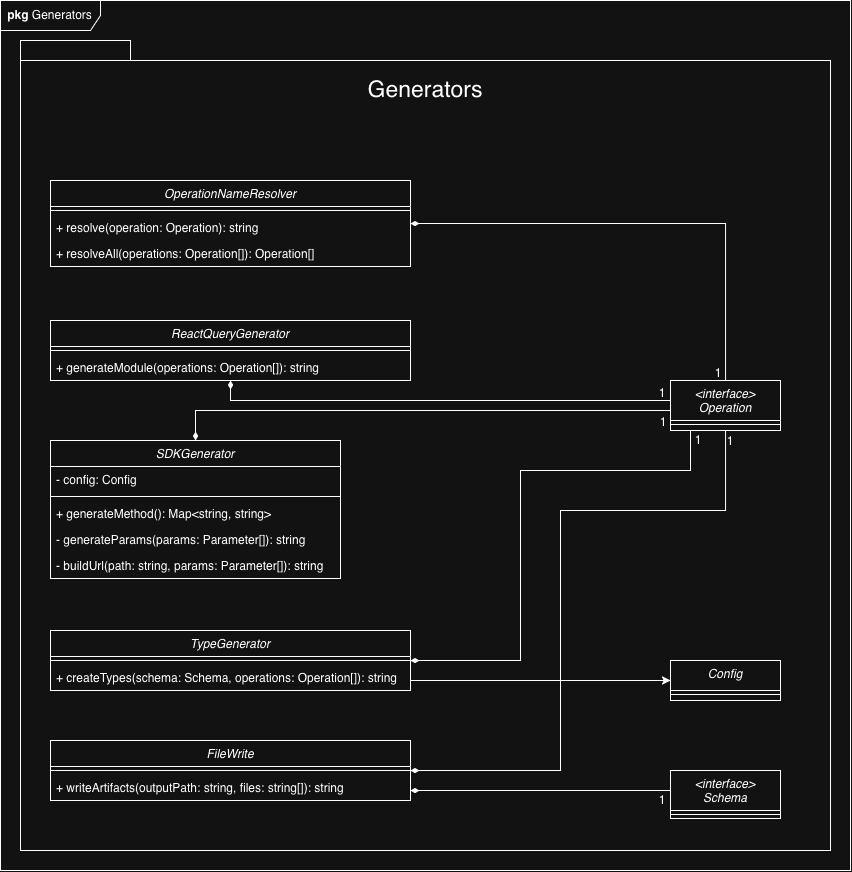

The diagram above was exported from draw.io. Its source (the exported page's mxGraphModel, read from the mxfile embedded in the PNG):
<mxGraphModel dx="2722" dy="1332" grid="1" gridSize="10" guides="1" tooltips="1" connect="1" arrows="1" fold="1" page="1" pageScale="1" pageWidth="850" pageHeight="1100" math="0" shadow="0">
  <root>
    <mxCell id="0" />
    <mxCell id="1" parent="0" />
    <mxCell id="oUuRjBlOv6ogoGXEqSwx-1" parent="1" style="shape=folder;fontStyle=1;spacingTop=10;tabWidth=110;tabHeight=20;tabPosition=left;html=1;whiteSpace=wrap;" value="" vertex="1">
      <mxGeometry height="810" width="810" x="810" y="390" as="geometry" />
    </mxCell>
    <mxCell id="oUuRjBlOv6ogoGXEqSwx-12" parent="1" style="text;html=1;whiteSpace=wrap;strokeColor=none;fillColor=none;align=center;verticalAlign=middle;rounded=0;fontSize=17;" value="&lt;font style=&quot;font-size: 23px;&quot;&gt;Generators&lt;/font&gt;" vertex="1">
      <mxGeometry height="40" width="100" x="1165" y="420" as="geometry" />
    </mxCell>
    <mxCell id="oUuRjBlOv6ogoGXEqSwx-55" edge="1" parent="1" source="oUuRjBlOv6ogoGXEqSwx-1" style="edgeStyle=orthogonalEdgeStyle;rounded=0;orthogonalLoop=1;jettySize=auto;html=1;exitX=0.5;exitY=1;exitDx=0;exitDy=0;exitPerimeter=0;" target="oUuRjBlOv6ogoGXEqSwx-1">
      <mxGeometry relative="1" as="geometry" />
    </mxCell>
    <mxCell id="1Y9mp1R2WDL7U4EPyYSo-27" edge="1" parent="1" source="oUuRjBlOv6ogoGXEqSwx-56" style="edgeStyle=orthogonalEdgeStyle;rounded=0;orthogonalLoop=1;jettySize=auto;html=1;endArrow=none;endFill=0;startArrow=diamondThin;startFill=1;" target="1Y9mp1R2WDL7U4EPyYSo-17">
      <mxGeometry relative="1" as="geometry">
        <Array as="points">
          <mxPoint x="985" y="760" />
        </Array>
      </mxGeometry>
    </mxCell>
    <mxCell id="oUuRjBlOv6ogoGXEqSwx-56" parent="1" style="swimlane;fontStyle=2;align=center;verticalAlign=top;childLayout=stackLayout;horizontal=1;startSize=26;horizontalStack=0;resizeParent=1;resizeLast=0;collapsible=1;marginBottom=0;rounded=0;shadow=0;strokeWidth=1;" value="SDKGenerator" vertex="1">
      <mxGeometry height="138" width="290" x="840" y="790" as="geometry">
        <mxRectangle height="26" width="160" x="230" y="140" as="alternateBounds" />
      </mxGeometry>
    </mxCell>
    <mxCell id="oUuRjBlOv6ogoGXEqSwx-57" parent="oUuRjBlOv6ogoGXEqSwx-56" style="text;align=left;verticalAlign=top;spacingLeft=4;spacingRight=4;overflow=hidden;rotatable=0;points=[[0,0.5],[1,0.5]];portConstraint=eastwest;" value="- config: Config" vertex="1">
      <mxGeometry height="26" width="290" y="26" as="geometry" />
    </mxCell>
    <mxCell id="oUuRjBlOv6ogoGXEqSwx-58" parent="oUuRjBlOv6ogoGXEqSwx-56" style="line;html=1;strokeWidth=1;align=left;verticalAlign=middle;spacingTop=-1;spacingLeft=3;spacingRight=3;rotatable=0;labelPosition=right;points=[];portConstraint=eastwest;" value="" vertex="1">
      <mxGeometry height="8" width="290" y="52" as="geometry" />
    </mxCell>
    <mxCell id="oUuRjBlOv6ogoGXEqSwx-59" parent="oUuRjBlOv6ogoGXEqSwx-56" style="text;align=left;verticalAlign=top;spacingLeft=4;spacingRight=4;overflow=hidden;rotatable=0;points=[[0,0.5],[1,0.5]];portConstraint=eastwest;rounded=0;shadow=0;html=0;" value="+ generateMethod(): Map&lt;string, string&gt;" vertex="1">
      <mxGeometry height="26" width="290" y="60" as="geometry" />
    </mxCell>
    <mxCell id="oUuRjBlOv6ogoGXEqSwx-60" parent="oUuRjBlOv6ogoGXEqSwx-56" style="text;align=left;verticalAlign=top;spacingLeft=4;spacingRight=4;overflow=hidden;rotatable=0;points=[[0,0.5],[1,0.5]];portConstraint=eastwest;rounded=0;shadow=0;html=0;" value="- generateParams(params: Parameter[]): string " vertex="1">
      <mxGeometry height="26" width="290" y="86" as="geometry" />
    </mxCell>
    <mxCell id="iY2oYMoEtN9UG7H6Owg4-1" parent="oUuRjBlOv6ogoGXEqSwx-56" style="text;align=left;verticalAlign=top;spacingLeft=4;spacingRight=4;overflow=hidden;rotatable=0;points=[[0,0.5],[1,0.5]];portConstraint=eastwest;rounded=0;shadow=0;html=0;" value="- buildUrl(path: string, params: Parameter[]): string " vertex="1">
      <mxGeometry height="26" width="290" y="112" as="geometry" />
    </mxCell>
    <mxCell id="pJodDgSDToPDhcl39yi3-1" parent="1" style="shape=umlFrame;whiteSpace=wrap;html=1;pointerEvents=0;width=100;height=30;" value="&lt;b&gt;pkg&lt;/b&gt;&amp;nbsp;Generators" vertex="1">
      <mxGeometry height="870" width="850" x="790" y="350" as="geometry" />
    </mxCell>
    <mxCell id="1Y9mp1R2WDL7U4EPyYSo-28" edge="1" parent="1" source="1Y9mp1R2WDL7U4EPyYSo-1" style="edgeStyle=orthogonalEdgeStyle;rounded=0;orthogonalLoop=1;jettySize=auto;html=1;endArrow=none;endFill=0;startArrow=diamondThin;startFill=1;" target="1Y9mp1R2WDL7U4EPyYSo-17">
      <mxGeometry relative="1" as="geometry">
        <Array as="points">
          <mxPoint x="1310" y="1010" />
          <mxPoint x="1310" y="820" />
          <mxPoint x="1480" y="820" />
        </Array>
      </mxGeometry>
    </mxCell>
    <mxCell id="t5HfpEOLt6JmYfbtZSNO-2" edge="1" parent="1" source="1Y9mp1R2WDL7U4EPyYSo-1" style="edgeStyle=orthogonalEdgeStyle;rounded=0;orthogonalLoop=1;jettySize=auto;html=1;" target="1Y9mp1R2WDL7U4EPyYSo-21">
      <mxGeometry relative="1" as="geometry">
        <Array as="points">
          <mxPoint x="1320" y="1030" />
          <mxPoint x="1320" y="1030" />
        </Array>
      </mxGeometry>
    </mxCell>
    <mxCell id="1Y9mp1R2WDL7U4EPyYSo-1" parent="1" style="swimlane;fontStyle=2;align=center;verticalAlign=top;childLayout=stackLayout;horizontal=1;startSize=26;horizontalStack=0;resizeParent=1;resizeLast=0;collapsible=1;marginBottom=0;rounded=0;shadow=0;strokeWidth=1;" value="TypeGenerator" vertex="1">
      <mxGeometry height="60" width="360" x="840" y="980" as="geometry">
        <mxRectangle height="26" width="160" x="230" y="140" as="alternateBounds" />
      </mxGeometry>
    </mxCell>
    <mxCell id="1Y9mp1R2WDL7U4EPyYSo-3" parent="1Y9mp1R2WDL7U4EPyYSo-1" style="line;html=1;strokeWidth=1;align=left;verticalAlign=middle;spacingTop=-1;spacingLeft=3;spacingRight=3;rotatable=0;labelPosition=right;points=[];portConstraint=eastwest;" value="" vertex="1">
      <mxGeometry height="8" width="360" y="26" as="geometry" />
    </mxCell>
    <mxCell id="1Y9mp1R2WDL7U4EPyYSo-4" parent="1Y9mp1R2WDL7U4EPyYSo-1" style="text;align=left;verticalAlign=top;spacingLeft=4;spacingRight=4;overflow=hidden;rotatable=0;points=[[0,0.5],[1,0.5]];portConstraint=eastwest;rounded=0;shadow=0;html=0;" value="+ createTypes(schema: Schema, operations: Operation[]): string" vertex="1">
      <mxGeometry height="26" width="360" y="34" as="geometry" />
    </mxCell>
    <mxCell id="1Y9mp1R2WDL7U4EPyYSo-29" edge="1" parent="1" source="1Y9mp1R2WDL7U4EPyYSo-7" style="edgeStyle=orthogonalEdgeStyle;rounded=0;orthogonalLoop=1;jettySize=auto;html=1;endArrow=none;endFill=0;startArrow=diamondThin;startFill=1;" target="1Y9mp1R2WDL7U4EPyYSo-17">
      <mxGeometry relative="1" as="geometry">
        <Array as="points">
          <mxPoint x="1350" y="1120" />
          <mxPoint x="1350" y="860" />
          <mxPoint x="1515" y="860" />
        </Array>
      </mxGeometry>
    </mxCell>
    <mxCell id="t5HfpEOLt6JmYfbtZSNO-1" edge="1" parent="1" source="1Y9mp1R2WDL7U4EPyYSo-7" style="edgeStyle=orthogonalEdgeStyle;rounded=0;orthogonalLoop=1;jettySize=auto;html=1;endArrow=none;endFill=0;startArrow=diamondThin;startFill=1;" target="1Y9mp1R2WDL7U4EPyYSo-23">
      <mxGeometry relative="1" as="geometry">
        <Array as="points">
          <mxPoint x="1390" y="1140" />
          <mxPoint x="1390" y="1140" />
        </Array>
      </mxGeometry>
    </mxCell>
    <mxCell id="1Y9mp1R2WDL7U4EPyYSo-7" parent="1" style="swimlane;fontStyle=2;align=center;verticalAlign=top;childLayout=stackLayout;horizontal=1;startSize=26;horizontalStack=0;resizeParent=1;resizeLast=0;collapsible=1;marginBottom=0;rounded=0;shadow=0;strokeWidth=1;" value="FileWrite" vertex="1">
      <mxGeometry height="60" width="360" x="840" y="1090" as="geometry">
        <mxRectangle height="26" width="160" x="230" y="140" as="alternateBounds" />
      </mxGeometry>
    </mxCell>
    <mxCell id="1Y9mp1R2WDL7U4EPyYSo-8" parent="1Y9mp1R2WDL7U4EPyYSo-7" style="line;html=1;strokeWidth=1;align=left;verticalAlign=middle;spacingTop=-1;spacingLeft=3;spacingRight=3;rotatable=0;labelPosition=right;points=[];portConstraint=eastwest;" value="" vertex="1">
      <mxGeometry height="8" width="360" y="26" as="geometry" />
    </mxCell>
    <mxCell id="1Y9mp1R2WDL7U4EPyYSo-9" parent="1Y9mp1R2WDL7U4EPyYSo-7" style="text;align=left;verticalAlign=top;spacingLeft=4;spacingRight=4;overflow=hidden;rotatable=0;points=[[0,0.5],[1,0.5]];portConstraint=eastwest;rounded=0;shadow=0;html=0;" value="+ writeArtifacts(outputPath: string, files: string[]): string" vertex="1">
      <mxGeometry height="26" width="360" y="34" as="geometry" />
    </mxCell>
    <mxCell id="1Y9mp1R2WDL7U4EPyYSo-26" edge="1" parent="1" source="1Y9mp1R2WDL7U4EPyYSo-10" style="edgeStyle=orthogonalEdgeStyle;rounded=0;orthogonalLoop=1;jettySize=auto;html=1;endArrow=none;endFill=0;startArrow=diamondThin;startFill=1;" target="1Y9mp1R2WDL7U4EPyYSo-17">
      <mxGeometry relative="1" as="geometry">
        <Array as="points">
          <mxPoint x="1020" y="750" />
        </Array>
      </mxGeometry>
    </mxCell>
    <mxCell id="1Y9mp1R2WDL7U4EPyYSo-10" parent="1" style="swimlane;fontStyle=2;align=center;verticalAlign=top;childLayout=stackLayout;horizontal=1;startSize=26;horizontalStack=0;resizeParent=1;resizeLast=0;collapsible=1;marginBottom=0;rounded=0;shadow=0;strokeWidth=1;" value="ReactQueryGenerator" vertex="1">
      <mxGeometry height="60" width="360" x="840" y="670" as="geometry">
        <mxRectangle height="26" width="160" x="230" y="140" as="alternateBounds" />
      </mxGeometry>
    </mxCell>
    <mxCell id="1Y9mp1R2WDL7U4EPyYSo-11" parent="1Y9mp1R2WDL7U4EPyYSo-10" style="line;html=1;strokeWidth=1;align=left;verticalAlign=middle;spacingTop=-1;spacingLeft=3;spacingRight=3;rotatable=0;labelPosition=right;points=[];portConstraint=eastwest;" value="" vertex="1">
      <mxGeometry height="8" width="360" y="26" as="geometry" />
    </mxCell>
    <mxCell id="1Y9mp1R2WDL7U4EPyYSo-12" parent="1Y9mp1R2WDL7U4EPyYSo-10" style="text;align=left;verticalAlign=top;spacingLeft=4;spacingRight=4;overflow=hidden;rotatable=0;points=[[0,0.5],[1,0.5]];portConstraint=eastwest;rounded=0;shadow=0;html=0;" value="+ generateModule(operations: Operation[]): string" vertex="1">
      <mxGeometry height="26" width="360" y="34" as="geometry" />
    </mxCell>
    <mxCell id="1Y9mp1R2WDL7U4EPyYSo-25" edge="1" parent="1" source="1Y9mp1R2WDL7U4EPyYSo-13" style="edgeStyle=orthogonalEdgeStyle;rounded=0;orthogonalLoop=1;jettySize=auto;html=1;endArrow=none;endFill=0;startArrow=diamondThin;startFill=1;" target="1Y9mp1R2WDL7U4EPyYSo-17">
      <mxGeometry relative="1" as="geometry" />
    </mxCell>
    <mxCell id="1Y9mp1R2WDL7U4EPyYSo-13" parent="1" style="swimlane;fontStyle=2;align=center;verticalAlign=top;childLayout=stackLayout;horizontal=1;startSize=26;horizontalStack=0;resizeParent=1;resizeLast=0;collapsible=1;marginBottom=0;rounded=0;shadow=0;strokeWidth=1;" value="OperationNameResolver" vertex="1">
      <mxGeometry height="86" width="360" x="840" y="530" as="geometry">
        <mxRectangle height="26" width="160" x="230" y="140" as="alternateBounds" />
      </mxGeometry>
    </mxCell>
    <mxCell id="1Y9mp1R2WDL7U4EPyYSo-14" parent="1Y9mp1R2WDL7U4EPyYSo-13" style="line;html=1;strokeWidth=1;align=left;verticalAlign=middle;spacingTop=-1;spacingLeft=3;spacingRight=3;rotatable=0;labelPosition=right;points=[];portConstraint=eastwest;" value="" vertex="1">
      <mxGeometry height="8" width="360" y="26" as="geometry" />
    </mxCell>
    <mxCell id="1Y9mp1R2WDL7U4EPyYSo-15" parent="1Y9mp1R2WDL7U4EPyYSo-13" style="text;align=left;verticalAlign=top;spacingLeft=4;spacingRight=4;overflow=hidden;rotatable=0;points=[[0,0.5],[1,0.5]];portConstraint=eastwest;rounded=0;shadow=0;html=0;" value="+ resolve(operation: Operation): string" vertex="1">
      <mxGeometry height="26" width="360" y="34" as="geometry" />
    </mxCell>
    <mxCell id="1Y9mp1R2WDL7U4EPyYSo-16" parent="1Y9mp1R2WDL7U4EPyYSo-13" style="text;align=left;verticalAlign=top;spacingLeft=4;spacingRight=4;overflow=hidden;rotatable=0;points=[[0,0.5],[1,0.5]];portConstraint=eastwest;rounded=0;shadow=0;html=0;" value="+ resolveAll(operations: Operation[]): Operation[]" vertex="1">
      <mxGeometry height="26" width="360" y="60" as="geometry" />
    </mxCell>
    <mxCell id="1Y9mp1R2WDL7U4EPyYSo-17" parent="1" style="swimlane;fontStyle=2;align=center;verticalAlign=top;childLayout=stackLayout;horizontal=1;startSize=40;horizontalStack=0;resizeParent=1;resizeLast=0;collapsible=1;marginBottom=0;rounded=0;shadow=0;strokeWidth=1;" value="&lt;interface&gt;&#10;Operation" vertex="1">
      <mxGeometry height="50" width="110" x="1460" y="730" as="geometry">
        <mxRectangle height="26" width="160" x="230" y="140" as="alternateBounds" />
      </mxGeometry>
    </mxCell>
    <mxCell id="1Y9mp1R2WDL7U4EPyYSo-18" parent="1Y9mp1R2WDL7U4EPyYSo-17" style="line;html=1;strokeWidth=1;align=left;verticalAlign=middle;spacingTop=-1;spacingLeft=3;spacingRight=3;rotatable=0;labelPosition=right;points=[];portConstraint=eastwest;" value="" vertex="1">
      <mxGeometry height="8" width="110" y="40" as="geometry" />
    </mxCell>
    <mxCell id="1Y9mp1R2WDL7U4EPyYSo-21" parent="1" style="swimlane;fontStyle=2;align=center;verticalAlign=top;childLayout=stackLayout;horizontal=1;startSize=30;horizontalStack=0;resizeParent=1;resizeLast=0;collapsible=1;marginBottom=0;rounded=0;shadow=0;strokeWidth=1;" value="Config" vertex="1">
      <mxGeometry height="40" width="110" x="1460" y="1010" as="geometry">
        <mxRectangle height="26" width="160" x="230" y="140" as="alternateBounds" />
      </mxGeometry>
    </mxCell>
    <mxCell id="1Y9mp1R2WDL7U4EPyYSo-22" parent="1Y9mp1R2WDL7U4EPyYSo-21" style="line;html=1;strokeWidth=1;align=left;verticalAlign=middle;spacingTop=-1;spacingLeft=3;spacingRight=3;rotatable=0;labelPosition=right;points=[];portConstraint=eastwest;" value="" vertex="1">
      <mxGeometry height="8" width="110" y="30" as="geometry" />
    </mxCell>
    <mxCell id="1Y9mp1R2WDL7U4EPyYSo-23" parent="1" style="swimlane;fontStyle=2;align=center;verticalAlign=top;childLayout=stackLayout;horizontal=1;startSize=40;horizontalStack=0;resizeParent=1;resizeLast=0;collapsible=1;marginBottom=0;rounded=0;shadow=0;strokeWidth=1;" value="&lt;interface&gt;&#10;Schema" vertex="1">
      <mxGeometry height="48" width="110" x="1460" y="1120" as="geometry">
        <mxRectangle height="26" width="160" x="230" y="140" as="alternateBounds" />
      </mxGeometry>
    </mxCell>
    <mxCell id="1Y9mp1R2WDL7U4EPyYSo-24" parent="1Y9mp1R2WDL7U4EPyYSo-23" style="line;html=1;strokeWidth=1;align=left;verticalAlign=middle;spacingTop=-1;spacingLeft=3;spacingRight=3;rotatable=0;labelPosition=right;points=[];portConstraint=eastwest;" value="" vertex="1">
      <mxGeometry height="8" width="110" y="40" as="geometry" />
    </mxCell>
    <mxCell id="L2eUvPvL8pUCtQ_LYFRZ-1" parent="1" style="text;html=1;whiteSpace=wrap;strokeColor=none;fillColor=none;align=center;verticalAlign=middle;rounded=0;" value="1" vertex="1">
      <mxGeometry height="30" width="60" x="1478" y="708" as="geometry" />
    </mxCell>
    <mxCell id="L2eUvPvL8pUCtQ_LYFRZ-2" parent="1" style="text;html=1;whiteSpace=wrap;strokeColor=none;fillColor=none;align=center;verticalAlign=middle;rounded=0;" value="1" vertex="1">
      <mxGeometry height="30" width="60" x="1490" y="776" as="geometry" />
    </mxCell>
    <mxCell id="L2eUvPvL8pUCtQ_LYFRZ-3" parent="1" style="text;html=1;whiteSpace=wrap;strokeColor=none;fillColor=none;align=center;verticalAlign=middle;rounded=0;" value="1" vertex="1">
      <mxGeometry height="30" width="60" x="1458" y="775" as="geometry" />
    </mxCell>
    <mxCell id="L2eUvPvL8pUCtQ_LYFRZ-4" parent="1" style="text;html=1;whiteSpace=wrap;strokeColor=none;fillColor=none;align=center;verticalAlign=middle;rounded=0;" value="1" vertex="1">
      <mxGeometry height="30" width="60" x="1422" y="728" as="geometry" />
    </mxCell>
    <mxCell id="L2eUvPvL8pUCtQ_LYFRZ-5" parent="1" style="text;html=1;whiteSpace=wrap;strokeColor=none;fillColor=none;align=center;verticalAlign=middle;rounded=0;" value="1" vertex="1">
      <mxGeometry height="30" width="60" x="1423" y="757" as="geometry" />
    </mxCell>
    <mxCell id="L2eUvPvL8pUCtQ_LYFRZ-6" parent="1" style="text;html=1;whiteSpace=wrap;strokeColor=none;fillColor=none;align=center;verticalAlign=middle;rounded=0;" value="1" vertex="1">
      <mxGeometry height="30" width="60" x="1422" y="1135" as="geometry" />
    </mxCell>
  </root>
</mxGraphModel>